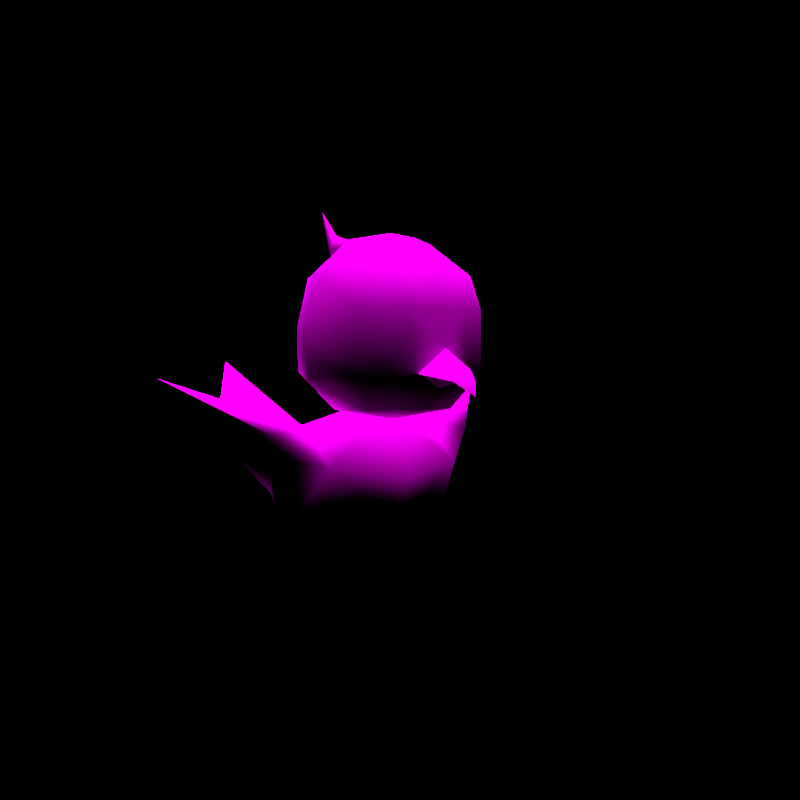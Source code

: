 # Source: rumble-unfezant.blend  (saved by Blender 3.6.11; exported with 4.5.12 LTS)
import bpy
from mathutils import Matrix  # noqa: F401  (used for matrix-valued properties, if any)

bpy.ops.wm.read_factory_settings(use_empty=True)
scene = bpy.context.scene
scene.name = 'regice'

# ---- collections
col_don_t_render_me = bpy.data.collections.new("Don't Render Me"); scene.collection.children.link(col_don_t_render_me)

# ---- images (referenced by path relative to the original .blend; pixels are not part of the script)
import os
ASSET_DIR = os.environ.get("B2B_ASSET_DIR", "")  # directory of the original .blend (textures are referenced by path, not embedded)
HERE = os.path.dirname(os.path.abspath(__file__))  # packed textures are extracted next to this script under _unpacked/

def load_image(name, relpath, width, height, colorspace="sRGB"):
    """Load a texture the original file referenced (path relative to the .blend, or extracted next to this script)."""
    p = next((c for c in (os.path.join(HERE, relpath), os.path.join(ASSET_DIR, relpath)) if relpath and os.path.exists(c)), "")
    if p:
        img = bpy.data.images.load(p, check_existing=True)
        img.name = name
    else:  # same state as the original file: an image datablock whose file is absent (Cycles renders it pink)
        img = bpy.data.images.new(name, width, height)
        img.source = "FILE"
        img.filepath = "//" + (relpath or name)
    img.colorspace_settings.name = colorspace
    return img
img_kenhorou_f_body_c_png = load_image('KENHOROU_F_body_C.png', 'KENHOROU_F_body_C.png', 1024, 1024, 'sRGB')
img_kenhorou_f_eye_c_png = load_image('KENHOROU_F_eye_C.png', 'KENHOROU_F_eye_C.png', 1024, 1024, 'sRGB')

# ---- materials (node trees are filled in below, after node groups)
mat_pii_kenhorou_f_body_png = bpy.data.materials.new('Pii_KENHOROU_F_body.png')
mat_pii_kenhorou_f_body_png.use_transparent_shadow = False
mat_pii_kenhorou_f_body_png.diffuse_color = (0.5, 0.5, 0.5, 1.0)
mat_pii_kenhorou_f_body_png.roughness = 0.5528
mat_pii_kenhorou_f_body_png.specular_intensity = 1.0
mat_pii_kenhorou_f_eye_png = bpy.data.materials.new('Pii_KENHOROU_F_eye.png')
mat_pii_kenhorou_f_eye_png.use_transparent_shadow = False
mat_pii_kenhorou_f_eye_png.diffuse_color = (0.5, 0.5, 0.5, 1.0)
mat_pii_kenhorou_f_eye_png.roughness = 0.5528
mat_pii_kenhorou_f_eye_png.specular_intensity = 1.0

# ---- material node trees
mat_pii_kenhorou_f_body_png.use_nodes = True; mat_pii_kenhorou_f_body_png.node_tree.nodes.clear()
_N = mat_pii_kenhorou_f_body_png.node_tree.nodes; _L = mat_pii_kenhorou_f_body_png.node_tree.links
n0 = _N.new('ShaderNodeOutputMaterial'); n0.name = 'Material Output'; n0.location = (300, 300)
n1 = _N.new('ShaderNodeBsdfPrincipled'); n1.name = 'Principled BSDF'; n1.location = (10, 300)
n1.distribution = 'GGX'
n1.subsurface_method = 'BURLEY'
n1.inputs[2].default_value = 0.0
n1.inputs[3].default_value = 1.45
n1.inputs[13].default_value = 0.0
n1.inputs[27].default_value = (0.0, 0.0, 0.0, 1.0)
n1.inputs[28].default_value = 1.0
n2 = _N.new('ShaderNodeTexImage'); n2.name = 'Image Texture'; n2.location = (-300, 600)
n2.image = img_kenhorou_f_body_c_png
n2.interpolation = 'Closest'
n2.extension = 'MIRROR'
_L.new(n1.outputs[0], n0.inputs[0])
_L.new(n2.outputs[0], n1.inputs[0])
n0.is_active_output = True
mat_pii_kenhorou_f_eye_png.use_nodes = True; mat_pii_kenhorou_f_eye_png.node_tree.nodes.clear()
_N = mat_pii_kenhorou_f_eye_png.node_tree.nodes; _L = mat_pii_kenhorou_f_eye_png.node_tree.links
n0 = _N.new('ShaderNodeOutputMaterial'); n0.name = 'Material Output'; n0.location = (300, 300)
n1 = _N.new('ShaderNodeBsdfPrincipled'); n1.name = 'Principled BSDF'; n1.location = (10, 300)
n1.distribution = 'GGX'
n1.subsurface_method = 'BURLEY'
n1.inputs[2].default_value = 0.0
n1.inputs[3].default_value = 1.45
n1.inputs[13].default_value = 0.0
n1.inputs[27].default_value = (0.0, 0.0, 0.0, 1.0)
n1.inputs[28].default_value = 1.0
n2 = _N.new('ShaderNodeTexImage'); n2.name = 'Image Texture'; n2.location = (-300, 600)
n2.image = img_kenhorou_f_eye_c_png
n2.interpolation = 'Closest'
_L.new(n1.outputs[0], n0.inputs[0])
_L.new(n2.outputs[0], n1.inputs[0])
n0.is_active_output = True

# ---- world
world_world = bpy.data.worlds.new('World'); scene.world = world_world
world_world.use_nodes = True; world_world.node_tree.nodes.clear()
_N = world_world.node_tree.nodes; _L = world_world.node_tree.links
n0 = _N.new('ShaderNodeOutputWorld'); n0.name = 'World Output'; n0.location = (300, 300)
n1 = _N.new('ShaderNodeBackground'); n1.name = 'Background'; n1.location = (10, 300)
n1.inputs[0].default_value = (0.05088, 0.05088, 0.05088, 1.0)
n1.inputs[1].default_value = 0.0
_L.new(n1.outputs[0], n0.inputs[0])
n0.is_active_output = True
world_world.color = (0.05088, 0.05088, 0.05088)
world_world.use_sun_shadow = False
world_world.sun_shadow_jitter_overblur = 0.0

# ---- cameras
cam_camera = bpy.data.cameras.new('Camera')
cam_camera.clip_end = 2e+04

# ---- lights
light_sun = bpy.data.lights.new('Sun', 'SUN')
light_sun.specular_factor = 0.0
light_sun.transmission_factor = 0.0
light_sun.use_shadow = False
light_sun.angle = 0.7854
light_sun.energy = 5.0
light_sun.shadow_soft_size = 0.25

# ---- meshes
me_kenhorou_f = bpy.data.meshes.new('KENHOROU_F')
me_kenhorou_f.from_pydata([(0.0, -0.3114, 0.4594), (-0.1205, -0.236, 0.4557), (0.0, -0.1568, 0.4288), (-0.1678, -0.2946, 0.5429), (0.1205, -0.236, 0.4557), (-0.05964, -0.3666, 0.5416), (0.1678, -0.2946, 0.5429), (0.0, -0.3917, 0.5393), (0.05964, -0.3666, 0.5416), (-0.121, -0.09441, 0.4521), (-0.223, -0.1568, 0.5233), (0.223, -0.1568, 0.5233), (0.121, -0.09441, 0.4521), (0.0, -0.3902, 0.5974), (-0.07839, -0.3606, 0.6882), (0.0, -0.0196, 0.4498), (-0.2356, -0.1568, 0.6329), (-0.1703, -0.2928, 0.6882), (0.2356, -0.1568, 0.6329), (0.1703, -0.2928, 0.6882), (0.0, -0.3886, 0.6882), (-0.1404, -0.2896, 0.7713), (0.0, -0.3611, 0.7713), (0.07839, -0.3606, 0.6882), (-0.2004, -0.157, 0.7713), (0.2004, -0.157, 0.7713), (0.1404, -0.2896, 0.7713), (-0.1651, 0.01039, 0.5429), (0.0, 0.06363, 0.5413), (-0.1666, 0.008523, 0.657), (0.0, 0.08924, 0.657), (0.1651, 0.01039, 0.5429), (-0.1413, 0.001941, 0.7713), (0.0, 0.06483, 0.7676), (0.1666, 0.008523, 0.657), (-0.1143, -0.1571, 0.8551), (0.0, -0.01932, 0.8504), (0.1413, 0.001941, 0.7713), (0.0, -0.2657, 0.8551), (0.1143, -0.1571, 0.8551), (0.0, -0.1568, 0.8764), (0.0, 0.1722, 0.3879), (-0.1536, 0.1945, 0.2256), (-0.1631, 0.07941, 0.3949), (0.0, 0.2366, 0.2593), (0.0, 0.04516, 0.4484), (0.1536, 0.1945, 0.2256), (0.1631, 0.07941, 0.3949), (0.0, 0.3357, 0.1781), (-0.1536, 0.1201, 0.1443), (-0.2154, 0.04741, 0.3315), (-0.1761, -0.04801, 0.4141), (0.1761, -0.04801, 0.4141), (-0.2101, -0.0748, 0.2047), (-0.1761, -0.1757, 0.3175), (0.1536, 0.1201, 0.1443), (0.0, 0.0859, 0.08898), (0.0, -0.2, 0.1853), (0.0, -0.1274, 0.1431), (0.2154, 0.04741, 0.3315), (0.0, -0.2382, 0.2966), (0.2101, -0.0748, 0.2047), (0.1761, -0.1757, 0.3175), (0.0, -0.1584, 0.4564), (-0.09935, 6.369e-10, 0.008436), (0.09933, 6.279e-10, 0.008317), (0.0, 0.1912, 0.9669), (-0.02324, 0.1082, 0.8548), (0.0, 0.1079, 0.8923), (0.0, 0.1299, 0.8266), (0.02324, 0.1082, 0.8548), (0.0, -0.009262, 0.8637), (0.0, -0.4869, 0.5528), (0.03023, -0.4641, 0.5257), (0.0, -0.3905, 0.5997), (0.0, -0.5034, 0.4937), (-0.03023, -0.4641, 0.5257), (0.06587, -0.3468, 0.5447), (-0.06587, -0.3468, 0.5447), (0.0, 0.528, 0.4228), (0.0, 0.8404, 0.566), (-0.1444, 0.5752, 0.3634), (0.1444, 0.5752, 0.3634), (0.0, 0.3594, 0.1934), (0.0, 0.6058, 0.3247), (-0.4706, 0.157, 0.5273), (-0.2735, -0.08254, 0.3919), (0.2735, -0.08254, 0.3919), (0.4706, 0.157, 0.5273), (0.0, -0.4572, 0.5253), (0.0, -0.3567, 0.5085), (0.0923, 0.008433, 0.03138), (0.0923, 0.06826, 0.03248), (0.0923, 0.01597, 0.06158), (0.0923, 0.008433, 0.03138), (0.0923, 0.01597, 0.06158), (0.0923, 0.06826, 0.03248), (-0.0923, 0.008433, 0.03138), (-0.0923, 0.06826, 0.03248), (-0.0923, 0.01597, 0.06158), (-0.0923, 0.008433, 0.03138), (-0.0923, 0.01597, 0.06158), (-0.0923, 0.06826, 0.03248)], [], [(0, 1, 2), (0, 3, 1), (0, 2, 4), (0, 5, 3), (0, 4, 6), (0, 7, 5), (0, 6, 8), (0, 8, 7), (1, 9, 2), (1, 3, 10), (1, 10, 9), (4, 11, 6), (4, 2, 12), (4, 12, 11), (5, 7, 13), (5, 13, 14), (7, 8, 13), (9, 15, 2), (3, 16, 10), (3, 17, 16), (6, 11, 18), (6, 18, 19), (12, 2, 15), (14, 13, 20), (14, 21, 17), (14, 20, 22), (14, 22, 21), (8, 23, 13), (20, 23, 22), (20, 13, 23), (16, 17, 24), (24, 17, 21), (18, 25, 19), (22, 23, 26), (26, 19, 25), (26, 23, 19), (27, 9, 10), (27, 15, 9), (27, 10, 16), (27, 28, 15), (27, 16, 29), (27, 30, 28), (27, 29, 30), (15, 28, 31), (15, 31, 12), (28, 30, 31), (16, 32, 29), (16, 24, 32), (12, 31, 11), (30, 29, 33), (30, 34, 31), (30, 33, 34), (29, 32, 33), (24, 35, 32), (24, 21, 35), (11, 31, 18), (31, 34, 18), (33, 32, 36), (33, 37, 34), (33, 36, 37), (34, 37, 18), (32, 35, 36), (21, 38, 35), (21, 22, 38), (37, 25, 18), (37, 36, 39), (37, 39, 25), (35, 38, 40), (35, 40, 36), (40, 38, 39), (40, 39, 36), (22, 26, 38), (26, 25, 39), (26, 39, 38), (41, 42, 43), (41, 44, 42), (41, 43, 45), (41, 46, 44), (41, 45, 47), (41, 47, 46), (42, 44, 48), (42, 49, 50), (42, 48, 49), (48, 44, 46), (43, 51, 45), (47, 45, 52), (50, 49, 53), (50, 53, 54), (48, 46, 55), (48, 56, 49), (48, 55, 56), (53, 57, 54), (53, 58, 57), (46, 59, 55), (54, 57, 60), (58, 61, 57), (55, 59, 61), (60, 57, 62), (62, 61, 59), (62, 57, 61), (63, 45, 51), (63, 52, 45), (63, 51, 54), (63, 62, 52), (63, 54, 60), (63, 60, 62), (64, 58, 53), (64, 56, 58), (64, 53, 49), (64, 49, 56), (58, 56, 65), (58, 65, 61), (56, 55, 65), (65, 55, 61), (66, 67, 68), (66, 69, 67), (66, 68, 70), (66, 70, 69), (67, 71, 68), (67, 69, 71), (71, 70, 68), (71, 69, 70), (72, 73, 74), (72, 75, 73), (72, 74, 76), (72, 76, 75), (73, 77, 74), (76, 74, 78), (79, 80, 81), (79, 82, 80), (79, 81, 83), (79, 83, 82), (84, 80, 82), (84, 81, 80), (84, 82, 83), (84, 83, 81), (85, 51, 43), (85, 86, 51), (85, 43, 42), (86, 54, 51), (50, 54, 86), (50, 86, 85), (50, 85, 42), (52, 62, 87), (52, 87, 88), (52, 88, 47), (88, 46, 47), (59, 46, 88), (59, 88, 87), (59, 87, 62), (73, 76, 89), (73, 75, 76), (73, 89, 77), (76, 78, 89), (89, 90, 77), (89, 78, 90), (91, 92, 93), (94, 95, 96), (97, 98, 99), (100, 101, 102), (3, 5, 14), (3, 14, 17), (8, 6, 23), (6, 19, 23)])
me_kenhorou_f.polygons.foreach_set('use_smooth', [True] * 164)
me_kenhorou_f.polygons.foreach_set('material_index', [0, 0, 0, 0, 0, 0, 0, 0, 0, 0, 0, 0, 0, 0, 0, 0, 0, 0, 0, 0, 0, 0, 0, 0, 0, 0, 0, 0, 0, 0, 0, 0, 0, 0, 0, 0, 0, 0, 0, 0, 0, 0, 0, 0, 0, 0, 0, 0, 0, 0, 0, 0, 0, 0, 0, 0, 0, 0, 0, 0, 0, 0, 0, 0, 0, 0, 0, 0, 0, 0, 0, 0, 0, 0, 0, 0, 0, 0, 0, 0, 0, 0, 0, 0, 0, 0, 0, 0, 0, 0, 0, 0, 0, 0, 0, 0, 0, 0, 0, 0, 0, 0, 0, 0, 0, 0, 0, 0, 0, 0, 0, 0, 0, 0, 0, 0, 0, 0, 0, 0, 0, 0, 0, 0, 0, 0, 0, 0, 0, 0, 0, 0, 0, 0, 0, 0, 0, 0, 0, 0, 0, 0, 0, 0, 0, 0, 0, 0, 0, 0, 0, 0, 0, 0, 0, 0, 0, 0, 0, 0, 1, 1, 1, 1])
_k = set([(42, 85), (46, 88), (73, 75), (73, 77), (75, 76), (76, 78), (77, 89), (78, 89), (80, 81), (80, 82), (81, 83), (82, 83), (85, 86), (87, 88)])
me_kenhorou_f.attributes.new('sharp_edge', 'BOOLEAN', 'EDGE').data.foreach_set('value', [ (min(e.vertices), max(e.vertices)) in _k for e in me_kenhorou_f.edges])
_uv = me_kenhorou_f.uv_layers.new(name='Float2')
_uv.uv.foreach_set('vector', [0.0009626, 0.3998, 0.2246, 0.4221, 0.0009626, 0.2759, 0.0009626, 0.3998, 0.1839, 0.6138, 0.2246, 0.4221, 0.0009626, 0.3998, 0.0009626, 0.2759, 0.2246, 0.4221, 0.0009626, 0.3998, 0.0609, 0.6016, 0.1839, 0.6138, 0.0009626, 0.3998, 0.2246, 0.4221, 0.184, 0.6138, 0.0009626, 0.3998, 0.0009626, 0.6059, 0.0609, 0.6016, 0.0009626, 0.3998, 0.184, 0.6138, 0.06094, 0.6016, 0.0009626, 0.3998, 0.06094, 0.6016, 0.0009626, 0.6059, 0.2246, 0.4221, 0.2477, 0.3041, 0.0009626, 0.2759, 0.2246, 0.4221, 0.1839, 0.6138, 0.3027, 0.603, 0.2246, 0.4221, 0.3027, 0.603, 0.3918, 0.4649, 0.2246, 0.4221, 0.3027, 0.603, 0.184, 0.6138, 0.2246, 0.4221, 0.0009626, 0.2759, 0.2477, 0.3041, 0.2246, 0.4221, 0.3918, 0.4649, 0.3027, 0.603, 0.0609, 0.6016, 0.0009626, 0.6059, 0.0009626, 0.6815, 0.0609, 0.6016, 0.0009626, 0.6815, 0.08007, 0.8712, 0.0009626, 0.6059, 0.06094, 0.6016, 0.0009626, 0.6815, 0.2477, 0.3041, 0.1565, 0.2209, 0.0009626, 0.2759, 0.1839, 0.6138, 0.3008, 0.7584, 0.3027, 0.603, 0.1839, 0.6138, 0.1863, 0.8584, 0.3008, 0.7584, 0.184, 0.6138, 0.3027, 0.603, 0.3008, 0.7584, 0.184, 0.6138, 0.3008, 0.7584, 0.1864, 0.8584, 0.2477, 0.3041, 0.0009626, 0.2759, 0.1565, 0.2209, 0.08007, 0.8712, 0.0009626, 0.6815, 0.0009626, 0.8642, 0.08007, 0.8712, 0.1753, 0.9856, 0.1863, 0.8584, 0.08007, 0.8712, 0.0009626, 0.8642, 0.0009626, 0.9942, 0.08007, 0.8712, 0.0009626, 0.9942, 0.1753, 0.9856, 0.06094, 0.6016, 0.0801, 0.8712, 0.0009626, 0.6815, 0.0009626, 0.8642, 0.0801, 0.8712, 0.0009626, 0.9942, 0.0009626, 0.8642, 0.0009626, 0.6815, 0.0801, 0.8712, 0.3008, 0.7584, 0.1863, 0.8584, 0.3065, 0.9466, 0.3065, 0.9466, 0.1863, 0.8584, 0.1753, 0.9856, 0.3008, 0.7584, 0.3065, 0.9466, 0.1864, 0.8584, 0.0009626, 0.9942, 0.0801, 0.8712, 0.1753, 0.9856, 0.1753, 0.9856, 0.1864, 0.8584, 0.3065, 0.9466, 0.1753, 0.9856, 0.0801, 0.8712, 0.1864, 0.8584, 0.2232, 0.1736, 0.2073, 0.1598, 0.1979, 0.1706, 0.2232, 0.1736, 0.2187, 0.1595, 0.2073, 0.1598, 0.2232, 0.1736, 0.1979, 0.1706, 0.1979, 0.1872, 0.2232, 0.1736, 0.2313, 0.1733, 0.2187, 0.1595, 0.2232, 0.1736, 0.1979, 0.1872, 0.2229, 0.1909, 0.2232, 0.1736, 0.2352, 0.1909, 0.2313, 0.1733, 0.2232, 0.1736, 0.2229, 0.1909, 0.2352, 0.1909, 0.2187, 0.1595, 0.2313, 0.1733, 0.2232, 0.1736, 0.2187, 0.1595, 0.2232, 0.1736, 0.2073, 0.1598, 0.2313, 0.1733, 0.2352, 0.1909, 0.2232, 0.1736, 0.1979, 0.1872, 0.2185, 0.2082, 0.2229, 0.1909, 0.1979, 0.1872, 0.1978, 0.2082, 0.2185, 0.2082, 0.2073, 0.1598, 0.2232, 0.1736, 0.1979, 0.1706, 0.2352, 0.1909, 0.2229, 0.1909, 0.2341, 0.2051, 0.2352, 0.1909, 0.2229, 0.1909, 0.2232, 0.1736, 0.2352, 0.1909, 0.2341, 0.2051, 0.2229, 0.1909, 0.2229, 0.1909, 0.2185, 0.2082, 0.2341, 0.2051, 0.1978, 0.2082, 0.1978, 0.2209, 0.2185, 0.2082, 0.1978, 0.2082, 0.1777, 0.2082, 0.1978, 0.2209, 0.1979, 0.1706, 0.2232, 0.1736, 0.1979, 0.1872, 0.2232, 0.1736, 0.2229, 0.1909, 0.1979, 0.1872, 0.2341, 0.2051, 0.2185, 0.2082, 0.2182, 0.2233, 0.2341, 0.2051, 0.2185, 0.2082, 0.2229, 0.1909, 0.2341, 0.2051, 0.2182, 0.2233, 0.2185, 0.2082, 0.2229, 0.1909, 0.2185, 0.2082, 0.1979, 0.1872, 0.2185, 0.2082, 0.1978, 0.2209, 0.2182, 0.2233, 0.1777, 0.2082, 0.1814, 0.2209, 0.1978, 0.2209, 0.1777, 0.2082, 0.1669, 0.2082, 0.1814, 0.2209, 0.2185, 0.2082, 0.1978, 0.2082, 0.1979, 0.1872, 0.2185, 0.2082, 0.2182, 0.2233, 0.1978, 0.2209, 0.2185, 0.2082, 0.1978, 0.2209, 0.1978, 0.2082, 0.1978, 0.2209, 0.1814, 0.2209, 0.1979, 0.2241, 0.1978, 0.2209, 0.1979, 0.2241, 0.2182, 0.2233, 0.1979, 0.2241, 0.1814, 0.2209, 0.1978, 0.2209, 0.1979, 0.2241, 0.1978, 0.2209, 0.2182, 0.2233, 0.1669, 0.2082, 0.1777, 0.2082, 0.1814, 0.2209, 0.1777, 0.2082, 0.1978, 0.2082, 0.1978, 0.2209, 0.1777, 0.2082, 0.1978, 0.2209, 0.1814, 0.2209, 0.252, 0.2205, 0.5059, 0.01686, 0.461, 0.2161, 0.252, 0.2205, 0.252, 0.03229, 0.5059, 0.01686, 0.252, 0.2205, 0.461, 0.2161, 0.303, 0.3073, 0.252, 0.2205, 0.5059, 0.01686, 0.252, 0.03229, 0.252, 0.2205, 0.303, 0.3073, 0.461, 0.2161, 0.252, 0.2205, 0.461, 0.2161, 0.5059, 0.01686, 0.5059, 0.01686, 0.252, 0.03229, 0.252, 0.002034, 0.5059, 0.01686, 0.6646, 0.03585, 0.5239, 0.1722, 0.5059, 0.01686, 0.6646, 0.002034, 0.6646, 0.03585, 0.252, 0.002034, 0.252, 0.03229, 0.5059, 0.01686, 0.461, 0.2161, 0.5413, 0.3725, 0.303, 0.3073, 0.461, 0.2161, 0.303, 0.3073, 0.5412, 0.3725, 0.5239, 0.1722, 0.6646, 0.03585, 0.728, 0.1518, 0.5239, 0.1722, 0.728, 0.1518, 0.7831, 0.3193, 0.6646, 0.002034, 0.5059, 0.01686, 0.6646, 0.03585, 0.6646, 0.002034, 0.9976, 0.03432, 0.6646, 0.03585, 0.6646, 0.002034, 0.6646, 0.03585, 0.9976, 0.03432, 0.728, 0.1518, 0.9896, 0.2138, 0.7831, 0.3193, 0.728, 0.1518, 0.9991, 0.0984, 0.9896, 0.2138, 0.5059, 0.01686, 0.5238, 0.1722, 0.6646, 0.03585, 0.7831, 0.3193, 0.9896, 0.2138, 0.9976, 0.3663, 0.9991, 0.0984, 0.728, 0.1518, 0.9896, 0.2138, 0.6646, 0.03585, 0.5238, 0.1722, 0.728, 0.1518, 0.9976, 0.3663, 0.9896, 0.2138, 0.7831, 0.3193, 0.7831, 0.3193, 0.728, 0.1518, 0.5238, 0.1722, 0.7831, 0.3193, 0.9896, 0.2138, 0.728, 0.1518, 0.5195, 0.9832, 0.8341, 0.9928, 0.8022, 0.9471, 0.5195, 0.9832, 0.8022, 0.9471, 0.8341, 0.9928, 0.5195, 0.9832, 0.8022, 0.9471, 0.7046, 0.7991, 0.5195, 0.9832, 0.7046, 0.7991, 0.8022, 0.9471, 0.5195, 0.9832, 0.7046, 0.7991, 0.5163, 0.7884, 0.5195, 0.9832, 0.5163, 0.7884, 0.7046, 0.7991, 0.4353, 0.5037, 0.3937, 0.96, 0.4108, 0.9926, 0.4353, 0.5037, 0.4634, 0.8583, 0.3937, 0.96, 0.4353, 0.5037, 0.4108, 0.9926, 0.4746, 0.8874, 0.4353, 0.5037, 0.4746, 0.8874, 0.4634, 0.8583, 0.3937, 0.96, 0.4634, 0.8583, 0.4353, 0.5035, 0.3937, 0.96, 0.4353, 0.5035, 0.4108, 0.9926, 0.4634, 0.8583, 0.4746, 0.8874, 0.4353, 0.5035, 0.4353, 0.5035, 0.4746, 0.8874, 0.4108, 0.9926, 0.1789, 0.169, 0.1613, 0.1472, 0.1615, 0.1547, 0.1789, 0.169, 0.1654, 0.1413, 0.1613, 0.1472, 0.1789, 0.169, 0.1615, 0.1547, 0.1613, 0.1472, 0.1789, 0.169, 0.1613, 0.1472, 0.1654, 0.1413, 0.1613, 0.1472, 0.1378, 0.1499, 0.1615, 0.1547, 0.1613, 0.1472, 0.1654, 0.1413, 0.1378, 0.1499, 0.1378, 0.1499, 0.1613, 0.1472, 0.1615, 0.1547, 0.1378, 0.1499, 0.1654, 0.1413, 0.1613, 0.1472, 0.03367, 0.06452, 0.04423, 0.052, 0.07801, 0.08221, 0.03367, 0.06452, 0.02604, 0.03722, 0.04423, 0.052, 0.03367, 0.06452, 0.07801, 0.08221, 0.04423, 0.052, 0.03367, 0.06452, 0.04423, 0.052, 0.02604, 0.03722, 0.04423, 0.052, 0.09846, 0.06081, 0.07801, 0.08221, 0.04423, 0.052, 0.07801, 0.08221, 0.09846, 0.06081, 0.713, 0.494, 0.9885, 0.494, 0.713, 0.3764, 0.713, 0.494, 0.713, 0.3764, 0.9885, 0.494, 0.713, 0.494, 0.713, 0.3764, 0.5053, 0.494, 0.713, 0.494, 0.5053, 0.494, 0.713, 0.3764, 0.713, 0.494, 0.9885, 0.494, 0.713, 0.3764, 0.713, 0.494, 0.713, 0.3764, 0.9885, 0.494, 0.713, 0.494, 0.713, 0.3764, 0.5053, 0.494, 0.713, 0.494, 0.5053, 0.494, 0.713, 0.3764, 0.5077, 0.5606, 0.9594, 0.8253, 0.9792, 0.6608, 0.5077, 0.5606, 0.8099, 0.8959, 0.9594, 0.8253, 0.5077, 0.5606, 0.9792, 0.6608, 0.9938, 0.5122, 0.8099, 0.8959, 0.9594, 0.9901, 0.9594, 0.8253, 0.5268, 0.6773, 0.5221, 0.7213, 0.5337, 0.7069, 0.5268, 0.6773, 0.5337, 0.7069, 0.5571, 0.6557, 0.5268, 0.6773, 0.5571, 0.6557, 0.5195, 0.6483, 0.9594, 0.8253, 0.9594, 0.9901, 0.8099, 0.8959, 0.9594, 0.8253, 0.8099, 0.8959, 0.5077, 0.5606, 0.9594, 0.8253, 0.5077, 0.5606, 0.9765, 0.6608, 0.5077, 0.5606, 0.9938, 0.5122, 0.9765, 0.6608, 0.5268, 0.6773, 0.5195, 0.6483, 0.5571, 0.6557, 0.5268, 0.6773, 0.5571, 0.6557, 0.5337, 0.7069, 0.5268, 0.6773, 0.5337, 0.7069, 0.5221, 0.7213, 0.04423, 0.052, 0.04423, 0.052, 0.0645, 0.05275, 0.04423, 0.052, 0.02604, 0.03722, 0.04423, 0.052, 0.04423, 0.052, 0.0645, 0.05275, 0.09846, 0.06081, 0.04423, 0.052, 0.09846, 0.06081, 0.0645, 0.05275, 0.0645, 0.05275, 0.09389, 0.04407, 0.09846, 0.06081, 0.0645, 0.05275, 0.09846, 0.06081, 0.09389, 0.04407, 0.4423, 0.5813, 0.4831, 0.6048, 0.4423, 0.6283, 0.4423, 0.5813, 0.4423, 0.6283, 0.4831, 0.6048, 0.4423, 0.5813, 0.4831, 0.6048, 0.4423, 0.6283, 0.4423, 0.5813, 0.4423, 0.6283, 0.4831, 0.6048, 0.9732, 0.7565, 0.008908, 0.7543, 0.1973, 0.9943, 0.9732, 0.7565, 0.1973, 0.9943, 0.995, 0.9943, 0.008908, 0.7543, 0.9732, 0.7565, 0.1973, 0.9943, 0.9732, 0.7565, 0.995, 0.9943, 0.1973, 0.9943])
me_kenhorou_f.materials.append(mat_pii_kenhorou_f_body_png)
me_kenhorou_f.materials.append(mat_pii_kenhorou_f_eye_png)
me_kenhorou_f.update()
me_kenhorou_f.normals_split_custom_set([tuple(v) for v in zip(*[iter([2.49e-06, -0.4835, -0.8753, -0.4068, -0.3078, -0.8601, 0.0, -0.02424, -0.9997, 2.49e-06, -0.4835, -0.8753, -0.7211, -0.6225, -0.3042, -0.4068, -0.3078, -0.8601, 2.49e-06, -0.4835, -0.8753, 0.0, -0.02424, -0.9997, 0.4068, -0.3078, -0.8601, 2.49e-06, -0.4835, -0.8753, -0.4741, -0.8052, -0.3561, -0.7211, -0.6225, -0.3042, 2.49e-06, -0.4835, -0.8753, 0.4068, -0.3078, -0.8601, 0.7211, -0.6225, -0.3042, 2.49e-06, -0.4835, -0.8753, 9.756e-06, -0.8822, -0.4708, -0.4741, -0.8052, -0.3561, 2.49e-06, -0.4835, -0.8753, 0.7211, -0.6225, -0.3042, 0.4741, -0.8052, -0.3561, 2.49e-06, -0.4835, -0.8753, 0.4741, -0.8052, -0.3561, 9.756e-06, -0.8822, -0.4708, -0.4068, -0.3078, -0.8601, -0.4181, 0.2424, -0.8754, 0.0, -0.02424, -0.9997, -0.4068, -0.3078, -0.8601, -0.7211, -0.6225, -0.3042, -0.8922, 0.013, -0.4515, -0.4068, -0.3078, -0.8601, -0.8922, 0.013, -0.4515, -0.4181, 0.2424, -0.8754, 0.4068, -0.3078, -0.8601, 0.8922, 0.013, -0.4515, 0.7211, -0.6225, -0.3042, 0.4068, -0.3078, -0.8601, 0.0, -0.02424, -0.9997, 0.4181, 0.2424, -0.8754, 0.4068, -0.3078, -0.8601, 0.4181, 0.2424, -0.8754, 0.8922, 0.013, -0.4515, -0.4741, -0.8052, -0.3561, 9.756e-06, -0.8822, -0.4708, -6.496e-08, -1.0, 0.001509, -0.4741, -0.8052, -0.3561, -6.496e-08, -1.0, 0.001509, -0.4862, -0.8614, 0.1472, 9.756e-06, -0.8822, -0.4708, 0.4741, -0.8052, -0.3561, -6.496e-08, -1.0, 0.001509, -0.4181, 0.2424, -0.8754, -8.079e-06, 0.5275, -0.8495, 0.0, -0.02424, -0.9997, -0.7211, -0.6225, -0.3042, -0.9974, -0.003554, 0.07235, -0.8922, 0.013, -0.4515, -0.7211, -0.6225, -0.3042, -0.808, -0.5761, 0.1236, -0.9974, -0.003554, 0.07235, 0.7211, -0.6225, -0.3042, 0.8922, 0.013, -0.4515, 0.9974, -0.003553, 0.07235, 0.7211, -0.6225, -0.3042, 0.9974, -0.003553, 0.07235, 0.808, -0.5761, 0.1236, 0.4181, 0.2424, -0.8754, 0.0, -0.02424, -0.9997, -8.079e-06, 0.5275, -0.8495, -0.4862, -0.8614, 0.1472, -6.496e-08, -1.0, 0.001509, 3.706e-08, -0.9872, 0.1596, -0.4862, -0.8614, 0.1472, -0.5792, -0.5578, 0.5945, -0.808, -0.5761, 0.1236, -0.4862, -0.8614, 0.1472, 3.706e-08, -0.9872, 0.1596, 3.349e-06, -0.7942, 0.6076, -0.4862, -0.8614, 0.1472, 3.349e-06, -0.7942, 0.6076, -0.5792, -0.5578, 0.5945, 0.4741, -0.8052, -0.3561, 0.4862, -0.8614, 0.1472, -6.496e-08, -1.0, 0.001509, 3.706e-08, -0.9872, 0.1596, 0.4862, -0.8614, 0.1472, 3.349e-06, -0.7942, 0.6076, 3.706e-08, -0.9872, 0.1596, -6.496e-08, -1.0, 0.001509, 0.4862, -0.8614, 0.1472, -0.9974, -0.003554, 0.07235, -0.808, -0.5761, 0.1236, -0.887, 0.02791, 0.461, -0.887, 0.02791, 0.461, -0.808, -0.5761, 0.1236, -0.5792, -0.5578, 0.5945, 0.9974, -0.003553, 0.07235, 0.887, 0.02791, 0.461, 0.808, -0.5761, 0.1236, 3.349e-06, -0.7942, 0.6076, 0.4862, -0.8614, 0.1472, 0.5792, -0.5578, 0.5945, 0.5792, -0.5578, 0.5945, 0.808, -0.5761, 0.1236, 0.887, 0.02791, 0.461, 0.5792, -0.5578, 0.5945, 0.4862, -0.8614, 0.1472, 0.808, -0.5761, 0.1236, -0.6412, 0.6698, -0.3744, -0.4181, 0.2424, -0.8754, -0.8922, 0.013, -0.4515, -0.6412, 0.6698, -0.3744, -8.079e-06, 0.5275, -0.8495, -0.4181, 0.2424, -0.8754, -0.6412, 0.6698, -0.3744, -0.8922, 0.013, -0.4515, -0.9974, -0.003554, 0.07235, -0.6412, 0.6698, -0.3744, -5.354e-09, 0.8958, -0.4445, -8.079e-06, 0.5275, -0.8495, -0.6412, 0.6698, -0.3744, -0.9974, -0.003554, 0.07235, -0.7375, 0.6666, 0.108, -0.6412, 0.6698, -0.3744, 1.297e-07, 0.9992, 0.03891, -5.354e-09, 0.8958, -0.4445, -0.6412, 0.6698, -0.3744, -0.7375, 0.6666, 0.108, 1.297e-07, 0.9992, 0.03891, -8.079e-06, 0.5275, -0.8495, -5.354e-09, 0.8958, -0.4445, 0.6412, 0.6698, -0.3744, -8.079e-06, 0.5275, -0.8495, 0.6412, 0.6698, -0.3744, 0.4181, 0.2424, -0.8754, -5.354e-09, 0.8958, -0.4445, 1.297e-07, 0.9992, 0.03891, 0.6412, 0.6698, -0.3744, -0.9974, -0.003554, 0.07235, -0.6362, 0.5824, 0.5061, -0.7375, 0.6666, 0.108, -0.9974, -0.003554, 0.07235, -0.887, 0.02791, 0.461, -0.6362, 0.5824, 0.5061, 0.4181, 0.2424, -0.8754, 0.6412, 0.6698, -0.3744, 0.8922, 0.013, -0.4515, 1.297e-07, 0.9992, 0.03891, -0.7375, 0.6666, 0.108, 2.288e-08, 0.9049, 0.4255, 1.297e-07, 0.9992, 0.03891, 0.7375, 0.6666, 0.108, 0.6412, 0.6698, -0.3744, 1.297e-07, 0.9992, 0.03891, 2.288e-08, 0.9049, 0.4255, 0.7375, 0.6666, 0.108, -0.7375, 0.6666, 0.108, -0.6362, 0.5824, 0.5061, 2.288e-08, 0.9049, 0.4255, -0.887, 0.02791, 0.461, -0.4891, -0.003851, 0.8722, -0.6362, 0.5824, 0.5061, -0.887, 0.02791, 0.461, -0.5792, -0.5578, 0.5945, -0.4891, -0.003851, 0.8722, 0.8922, 0.013, -0.4515, 0.6412, 0.6698, -0.3744, 0.9974, -0.003553, 0.07235, 0.6412, 0.6698, -0.3744, 0.7375, 0.6666, 0.108, 0.9974, -0.003553, 0.07235, 2.288e-08, 0.9049, 0.4255, -0.6362, 0.5824, 0.5061, 8.67e-07, 0.4704, 0.8825, 2.288e-08, 0.9049, 0.4255, 0.6362, 0.5824, 0.5061, 0.7375, 0.6666, 0.108, 2.288e-08, 0.9049, 0.4255, 8.67e-07, 0.4704, 0.8825, 0.6362, 0.5824, 0.5061, 0.7375, 0.6666, 0.108, 0.6362, 0.5824, 0.5061, 0.9974, -0.003553, 0.07235, -0.6362, 0.5824, 0.5061, -0.4891, -0.003851, 0.8722, 8.67e-07, 0.4704, 0.8825, -0.5792, -0.5578, 0.5945, 1.942e-06, -0.4958, 0.8684, -0.4891, -0.003851, 0.8722, -0.5792, -0.5578, 0.5945, 3.349e-06, -0.7942, 0.6076, 1.942e-06, -0.4958, 0.8684, 0.6362, 0.5824, 0.5061, 0.887, 0.02791, 0.461, 0.9974, -0.003553, 0.07235, 0.6362, 0.5824, 0.5061, 8.67e-07, 0.4704, 0.8825, 0.4891, -0.003851, 0.8722, 0.6362, 0.5824, 0.5061, 0.4891, -0.003851, 0.8722, 0.887, 0.02791, 0.461, -0.4891, -0.003851, 0.8722, 1.942e-06, -0.4958, 0.8684, -4.961e-07, 0.0195, 0.9998, -0.4891, -0.003851, 0.8722, -4.961e-07, 0.0195, 0.9998, 8.67e-07, 0.4704, 0.8825, -4.961e-07, 0.0195, 0.9998, 1.942e-06, -0.4958, 0.8684, 0.4891, -0.003851, 0.8722, -4.961e-07, 0.0195, 0.9998, 0.4891, -0.003851, 0.8722, 8.67e-07, 0.4704, 0.8825, 3.349e-06, -0.7942, 0.6076, 0.5792, -0.5578, 0.5945, 1.942e-06, -0.4958, 0.8684, 0.5792, -0.5578, 0.5945, 0.887, 0.02791, 0.461, 0.4891, -0.003851, 0.8722, 0.5792, -0.5578, 0.5945, 0.4891, -0.003851, 0.8722, 1.942e-06, -0.4958, 0.8684, -4.014e-07, 0.747, 0.6648, -0.7508, 0.6571, -0.06723, 0.2014, 0.5764, 0.792, -4.014e-07, 0.747, 0.6648, -2.809e-07, 0.789, 0.6144, -0.7508, 0.6571, -0.06723, -4.014e-07, 0.747, 0.6648, 0.2014, 0.5764, 0.792, 3.374e-06, 0.2031, 0.9792, -4.014e-07, 0.747, 0.6648, 0.7508, 0.6571, -0.06723, -2.809e-07, 0.789, 0.6144, -4.014e-07, 0.747, 0.6648, 3.374e-06, 0.2031, 0.9792, -0.2013, 0.5764, 0.792, -4.014e-07, 0.747, 0.6648, -0.2013, 0.5764, 0.792, 0.7508, 0.6571, -0.06723, -0.7508, 0.6571, -0.06723, -2.809e-07, 0.789, 0.6144, 3.04e-06, 0.8379, -0.5459, -0.7508, 0.6571, -0.06723, -0.7802, 0.3265, -0.5335, -0.8153, -0.06269, -0.5757, -0.7508, 0.6571, -0.06723, 3.04e-06, 0.8379, -0.5459, -0.7802, 0.3265, -0.5335, 3.04e-06, 0.8379, -0.5459, -2.809e-07, 0.789, 0.6144, 0.7508, 0.6571, -0.06723, 0.2014, 0.5764, 0.792, -0.07447, -0.2227, 0.972, 3.374e-06, 0.2031, 0.9792, -0.2013, 0.5764, 0.792, 3.374e-06, 0.2031, 0.9792, 0.07447, -0.2227, 0.972, -0.8153, -0.06269, -0.5757, -0.7802, 0.3265, -0.5335, -0.8839, -0.2855, -0.3704, -0.8153, -0.06269, -0.5757, -0.8839, -0.2855, -0.3704, -0.6513, -0.756, 0.06518, 3.04e-06, 0.8379, -0.5459, 0.7508, 0.6571, -0.06723, 0.7802, 0.3266, -0.5335, 3.04e-06, 0.8379, -0.5459, -0.0002062, 0.3382, -0.9411, -0.7802, 0.3265, -0.5335, 3.04e-06, 0.8379, -0.5459, 0.7802, 0.3266, -0.5335, -0.0002062, 0.3382, -0.9411, -0.8839, -0.2855, -0.3704, 8.596e-07, -0.7919, -0.6106, -0.6513, -0.756, 0.06518, -0.8839, -0.2855, -0.3704, -5.692e-05, -0.6649, -0.7469, 8.596e-07, -0.7919, -0.6106, 0.7508, 0.6571, -0.06723, 0.8153, -0.06269, -0.5757, 0.7802, 0.3266, -0.5335, -0.6513, -0.756, 0.06518, 8.596e-07, -0.7919, -0.6106, -5.473e-06, -0.9931, 0.1173, -5.692e-05, -0.6649, -0.7469, 0.8839, -0.2855, -0.3703, 8.596e-07, -0.7919, -0.6106, 0.7802, 0.3266, -0.5335, 0.8153, -0.06269, -0.5757, 0.8839, -0.2855, -0.3703, -5.473e-06, -0.9931, 0.1173, 8.596e-07, -0.7919, -0.6106, 0.6513, -0.756, 0.06518, 0.6513, -0.756, 0.06518, 0.8839, -0.2855, -0.3703, 0.8153, -0.06269, -0.5757, 0.6513, -0.756, 0.06518, 8.596e-07, -0.7919, -0.6106, 0.8839, -0.2855, -0.3703, -2.029e-08, -0.4958, 0.8684, 3.374e-06, 0.2031, 0.9792, -0.07447, -0.2227, 0.972, -2.029e-08, -0.4958, 0.8684, 0.07447, -0.2227, 0.972, 3.374e-06, 0.2031, 0.9792, -2.029e-08, -0.4958, 0.8684, -0.07447, -0.2227, 0.972, -0.6513, -0.756, 0.06518, -2.029e-08, -0.4958, 0.8684, 0.6513, -0.756, 0.06518, 0.07447, -0.2227, 0.972, -2.029e-08, -0.4958, 0.8684, -0.6513, -0.756, 0.06518, -5.473e-06, -0.9931, 0.1173, -2.029e-08, -0.4958, 0.8684, -5.473e-06, -0.9931, 0.1173, 0.6513, -0.756, 0.06518, -0.2718, -0.2304, -0.9344, -5.692e-05, -0.6649, -0.7469, -0.8839, -0.2855, -0.3704, -0.2718, -0.2304, -0.9344, -0.0002062, 0.3382, -0.9411, -5.692e-05, -0.6649, -0.7469, -0.2718, -0.2304, -0.9344, -0.8839, -0.2855, -0.3704, -0.7802, 0.3265, -0.5335, -0.2718, -0.2304, -0.9344, -0.7802, 0.3265, -0.5335, -0.0002062, 0.3382, -0.9411, -5.692e-05, -0.6649, -0.7469, -0.0002062, 0.3382, -0.9411, 0.3026, 0.01771, -0.953, -5.692e-05, -0.6649, -0.7469, 0.3026, 0.01771, -0.953, 0.8839, -0.2855, -0.3703, -0.0002062, 0.3382, -0.9411, 0.7802, 0.3266, -0.5335, 0.3026, 0.01771, -0.953, 0.3026, 0.01771, -0.953, 0.7802, 0.3266, -0.5335, 0.8839, -0.2855, -0.3703, 6.363e-05, 0.9723, 0.2338, -0.9839, 0.0712, -0.1638, 0.0, -0.507, 0.862, 6.363e-05, 0.9723, 0.2338, -9.649e-06, 0.5697, -0.8218, -0.9839, 0.0712, -0.1638, 6.363e-05, 0.9723, 0.2338, 0.0, -0.507, 0.862, 0.9839, 0.0712, -0.1638, 6.363e-05, 0.9723, 0.2338, 0.9839, 0.0712, -0.1638, -9.649e-06, 0.5697, -0.8218, -0.9839, 0.0712, -0.1638, 8.544e-07, -0.9602, 0.2795, 0.0, -0.507, 0.862, -0.9839, 0.0712, -0.1638, -9.649e-06, 0.5697, -0.8218, 8.544e-07, -0.9602, 0.2795, 8.544e-07, -0.9602, 0.2795, 0.9839, 0.0712, -0.1638, 0.0, -0.507, 0.862, 8.544e-07, -0.9602, 0.2795, -9.649e-06, 0.5697, -0.8218, 0.9839, 0.0712, -0.1638, -6.383e-06, -0.6543, 0.7562, 0.7455, -0.382, 0.5461, -2.251e-07, -0.4587, 0.8886, -6.383e-06, -0.6543, 0.7562, 0.0, -0.9632, 0.2689, 0.7455, -0.382, 0.5461, -6.383e-06, -0.6543, 0.7562, -2.251e-07, -0.4587, 0.8886, -0.7455, -0.382, 0.5461, -6.383e-06, -0.6543, 0.7562, -0.7455, -0.382, 0.5461, 0.0, -0.9632, 0.2689, 0.7455, -0.382, 0.5461, 0.7229, -0.3192, 0.6128, -2.251e-07, -0.4587, 0.8886, -0.7455, -0.382, 0.5461, -2.251e-07, -0.4587, 0.8886, -0.7229, -0.3192, 0.6128, 0.0, -0.6117, 0.7911, 0.0, -0.4167, 0.909, -0.4649, -0.5364, 0.7044, 0.0, -0.6117, 0.7911, 0.4649, -0.5364, 0.7044, 0.0, -0.4167, 0.909, 0.0, -0.6117, 0.7911, -0.4649, -0.5364, 0.7044, 0.0, -0.8057, 0.5923, 0.0, -0.6117, 0.7911, 0.0, -0.8057, 0.5923, 0.4649, -0.5364, 0.7044, 0.0, 0.613, -0.7901, 0.0, 0.717, -0.6971, 0.3233, 0.5828, -0.7455, 0.0, 0.613, -0.7901, -0.3233, 0.5828, -0.7455, 0.0, 0.717, -0.6971, 0.0, 0.613, -0.7901, 0.3233, 0.5828, -0.7455, 0.0, 0.4702, -0.8826, 0.0, 0.613, -0.7901, 0.0, 0.4702, -0.8826, -0.3233, 0.5828, -0.7455, 0.4035, 0.4222, 0.8118, -0.07447, -0.2227, 0.972, 0.2014, 0.5764, 0.792, 0.4035, 0.4222, 0.8118, -0.7917, -0.5921, -0.1507, -0.07447, -0.2227, 0.972, 0.4035, 0.4222, 0.8118, 0.2014, 0.5764, 0.792, -0.7508, 0.6571, -0.06723, -0.7917, -0.5921, -0.1507, -0.6513, -0.756, 0.06518, -0.07447, -0.2227, 0.972, -0.8153, -0.06269, -0.5757, -0.6513, -0.756, 0.06518, -0.7917, -0.5921, -0.1507, -0.8153, -0.06269, -0.5757, -0.7917, -0.5921, -0.1507, -0.644, -0.1658, -0.7468, -0.8153, -0.06269, -0.5757, -0.644, -0.1658, -0.7468, -0.7508, 0.6571, -0.06723, 0.07447, -0.2227, 0.972, 0.6513, -0.756, 0.06518, 0.7917, -0.5921, -0.1507, 0.07447, -0.2227, 0.972, 0.7917, -0.5921, -0.1507, -0.4035, 0.4222, 0.8118, 0.07447, -0.2227, 0.972, -0.4035, 0.4222, 0.8118, -0.2013, 0.5764, 0.792, -0.4035, 0.4222, 0.8118, 0.7508, 0.6571, -0.06723, -0.2013, 0.5764, 0.792, 0.8153, -0.06269, -0.5757, 0.7508, 0.6571, -0.06723, 0.644, -0.1658, -0.7468, 0.8153, -0.06269, -0.5757, 0.644, -0.1658, -0.7468, 0.7917, -0.5921, -0.1507, 0.8153, -0.06269, -0.5757, 0.7917, -0.5921, -0.1507, 0.6513, -0.756, 0.06518, 0.03164, 0.3149, -0.9486, -0.03164, 0.3149, -0.9486, 2.448e-06, 0.1254, -0.9921, 0.03164, 0.3149, -0.9486, 0.0, 0.6308, -0.776, -0.03164, 0.3149, -0.9486, 0.03164, 0.3149, -0.9486, 2.448e-06, 0.1254, -0.9921, 0.04636, 0.1464, -0.9881, -0.03164, 0.3149, -0.9486, -0.04636, 0.1464, -0.9881, 2.448e-06, 0.1254, -0.9921, 0.0, -0.1643, -0.9864, 0.0, -0.1643, -0.9864, 0.493, -0.143, -0.8582, 0.0, -0.1643, -0.9864, -0.493, -0.143, -0.8582, 0.0, -0.1643, -0.9864, 1.0, 0.0, 0.0, 1.0, 0.0, 0.0, 1.0, 0.0, 0.0, -1.0, 0.0, 0.0, -1.0, 0.0, 0.0, -1.0, 0.0, 0.0, 1.0, 0.0, 0.0, 1.0, 0.0, 0.0, 1.0, 0.0, 0.0, -1.0, 0.0, 0.0, -1.0, 0.0, 0.0, -1.0, 0.0, 0.0, -0.7211, -0.6225, -0.3042, -0.4741, -0.8052, -0.3561, -0.4862, -0.8614, 0.1472, -0.7211, -0.6225, -0.3042, -0.4862, -0.8614, 0.1472, -0.808, -0.5761, 0.1236, 0.4741, -0.8052, -0.3561, 0.7211, -0.6225, -0.3042, 0.4862, -0.8614, 0.1472, 0.7211, -0.6225, -0.3042, 0.808, -0.5761, 0.1236, 0.4862, -0.8614, 0.1472])] * 3)])
arm_kenhorou_f_skeleton = bpy.data.armatures.new('KENHOROU_F_skeleton')  # bones are not reproduced

# ---- objects
ob_sun = bpy.data.objects.new('Sun', light_sun)
ob_kenhorou_f_skeleton = bpy.data.objects.new('KENHOROU_F_skeleton', arm_kenhorou_f_skeleton)
ob_kenhorou_f = bpy.data.objects.new('KENHOROU_F', me_kenhorou_f)
ob_camera = bpy.data.objects.new('Camera', cam_camera)

# ---- transforms, parenting, visibility, modifiers, constraints
ob_sun.location = (-0.2567, -0.4105, -0.09083)
ob_sun.color = (0.8, 0.8, 0.8, 1.0)
ob_sun.hide_select = True
ob_sun.lineart.crease_threshold = 0.0
ob_kenhorou_f_skeleton.location = (0.0, 0.0, 0.0)
ob_kenhorou_f_skeleton.show_in_front = True
ob_kenhorou_f.parent = ob_kenhorou_f_skeleton
ob_kenhorou_f.location = (0.0, 0.0, 0.0)
_vg = ob_kenhorou_f.vertex_groups.new(name='ROOT')
_vg = ob_kenhorou_f.vertex_groups.new(name='BODY')
for _i, _w in zip([41, 42, 43, 44, 45, 46, 47, 48, 49, 50, 51, 52, 53, 54, 55, 56, 57, 58, 59, 60, 61, 62, 63, 86, 87], [1.0, 1.0, 0.7, 1.0, 1.0, 1.0, 0.7, 1.0, 1.0, 0.7, 0.7, 0.7, 1.0, 1.0, 1.0, 1.0, 1.0, 1.0, 0.7, 1.0, 1.0, 1.0, 1.0, 0.5, 0.5]): _vg.add([_i], _w, 'REPLACE')
_vg = ob_kenhorou_f.vertex_groups.new(name='HEAD')
for _i, _w in zip([0, 1, 2, 3, 4, 5, 6, 7, 8, 9, 10, 11, 12, 13, 14, 15, 16, 17, 18, 19, 20, 21, 22, 23, 24, 25, 26, 27, 28, 29, 30, 31, 32, 33, 34, 35, 36, 37, 38, 39, 40, 66, 67, 68, 69, 70, 71, 72, 73, 74, 75, 76, 77, 78, 89, 90], [1.0, 1.0, 1.0, 1.0, 1.0, 1.0, 1.0, 1.0, 1.0, 1.0, 1.0, 1.0, 1.0, 1.0, 1.0, 1.0, 1.0, 1.0, 1.0, 1.0, 1.0, 1.0, 1.0, 1.0, 1.0, 1.0, 1.0, 1.0, 1.0, 1.0, 1.0, 1.0, 1.0, 1.0, 1.0, 1.0, 1.0, 1.0, 1.0, 1.0, 1.0, 0.5, 0.5, 0.5, 0.5, 0.5, 0.5, 1.0, 1.0, 1.0, 1.0, 1.0, 1.0, 1.0, 1.0, 1.0]): _vg.add([_i], _w, 'REPLACE')
_vg = ob_kenhorou_f.vertex_groups.new(name='EAR')
for _i, _w in zip([66, 67, 68, 69, 70, 71], [0.5, 0.5, 0.5, 0.5, 0.5, 0.5]): _vg.add([_i], _w, 'REPLACE')
_vg = ob_kenhorou_f.vertex_groups.new(name='LEFT_WING')
for _i, _w in zip([47, 52, 59, 87, 88], [0.3, 0.3, 0.3, 0.5, 1.0]): _vg.add([_i], _w, 'REPLACE')
_vg = ob_kenhorou_f.vertex_groups.new(name='LEG')
_vg.add([64, 65, 91, 92, 93, 94, 95, 96, 97, 98, 99, 100, 101, 102], 1.0, 'REPLACE')
_vg = ob_kenhorou_f.vertex_groups.new(name='RIGHT_WING')
for _i, _w in zip([43, 50, 51, 85, 86], [0.3, 0.3, 0.3, 1.0, 0.5]): _vg.add([_i], _w, 'REPLACE')
_vg = ob_kenhorou_f.vertex_groups.new(name='TAIL')
_vg.add([79, 80, 81, 82, 83, 84], 1.0, 'REPLACE')
_m = ob_kenhorou_f.modifiers.new('Armature', 'ARMATURE')
_m.object = ob_kenhorou_f_skeleton
ob_camera.location = (-1.406, -2.433, 0.5873)
ob_camera.rotation_euler = (1.529, 0.0001237, -0.5618)
ob_camera.scale = (1.0, 1.0, 1.0)
ob_camera.lineart.crease_threshold = 0.0

# ---- collection membership
scene.collection.objects.link(ob_sun)
scene.collection.objects.link(ob_kenhorou_f_skeleton)
scene.collection.objects.link(ob_kenhorou_f)
col_don_t_render_me.objects.link(ob_camera)
def _layer_coll(name, lc=None):
    lc = lc or bpy.context.view_layer.layer_collection
    for c in lc.children:
        if c.name == name: return c
        r = _layer_coll(name, c)
        if r: return r
_layer_coll("Don't Render Me").exclude = True

# ---- scene / render settings (as saved in the file)
scene.camera = ob_camera
scene.frame_start = 1; scene.frame_end = 144; scene.frame_set(0)
scene.render.engine = 'BLENDER_EEVEE_NEXT'
scene.render.image_settings.compression = 30
scene.render.resolution_x = 600
scene.render.resolution_y = 600
scene.render.fps = 30
scene.render.filter_size = 0.01
scene.render.film_transparent = True
scene.cycles.samples = 64
scene.cycles.sampling_pattern = 'TABULATED_SOBOL'
scene.cycles.use_adaptive_sampling = False
scene.cycles.use_light_tree = False
scene.cycles.caustics_reflective = False
scene.cycles.caustics_refractive = False
scene.cycles.max_bounces = 1
scene.cycles.diffuse_bounces = 1
scene.cycles.glossy_bounces = 1
scene.cycles.transmission_bounces = 1
scene.cycles.transparent_max_bounces = 1
scene.cycles.filter_width = 0.01
scene.eevee.taa_render_samples = 32
scene.eevee.use_taa_reprojection = False
scene.view_settings.view_transform = 'Standard'
bpy.context.view_layer.update()
